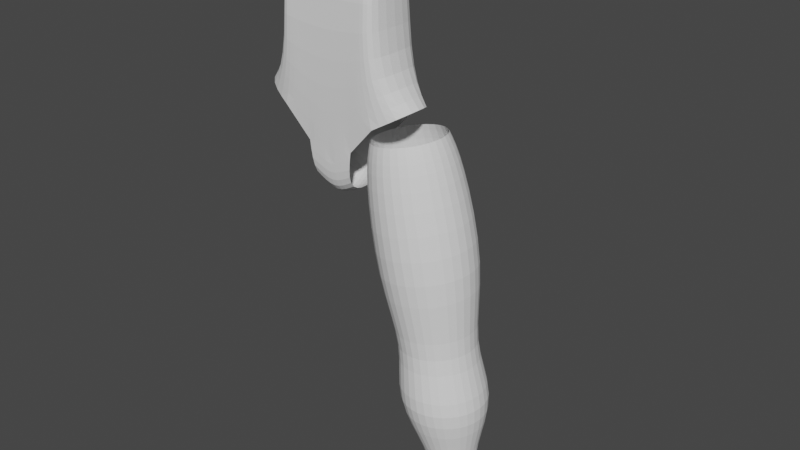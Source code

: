 # Source: 0419_Modeling_.blend  (saved by Blender 3.6.13; exported with 4.5.12 LTS)
import bpy
from mathutils import Matrix  # noqa: F401  (used for matrix-valued properties, if any)

bpy.ops.wm.read_factory_settings(use_empty=True)
scene = bpy.context.scene
scene.name = 'Scene'

# ---- collections
col_collection = bpy.data.collections.new('Collection'); scene.collection.children.link(col_collection)

# ---- world
world_world = bpy.data.worlds.new('World'); scene.world = world_world
world_world.use_nodes = True; world_world.node_tree.nodes.clear()
_N = world_world.node_tree.nodes; _L = world_world.node_tree.links
n0 = _N.new('ShaderNodeOutputWorld'); n0.name = 'World Output'; n0.location = (300, 300)
n1 = _N.new('ShaderNodeBackground'); n1.name = 'Background'; n1.location = (10, 300)
n1.inputs[0].default_value = (0.05088, 0.05088, 0.05088, 1.0)
_L.new(n1.outputs[0], n0.inputs[0])
n0.is_active_output = True
world_world.color = (0.05088, 0.05088, 0.05088)
world_world.use_sun_shadow = False
world_world.sun_shadow_jitter_overblur = 0.0

# ---- meshes
me_cube = bpy.data.meshes.new('Cube')
me_cube.from_pydata([(1.75, -0.4357, -1.287), (1.172, -0.5675, 1.943), (1.75, 0.4357, -1.287), (1.172, 0.5675, 1.943), (0.0, 0.5385, -2.555), (0.0, 0.5675, 1.943), (0.0, -0.5385, -2.555), (0.0, -0.5675, 1.943), (1.125, 0.6446, -0.6257), (1.125, -0.6446, -0.6257), (0.0, -0.6446, -0.7089), (0.0, 0.6446, -0.7089), (0.586, 0.5675, 1.943), (0.5192, -0.5385, -2.295), (0.5192, 0.5385, -2.295), (0.586, -0.5675, 1.943), (0.5157, -0.6446, -0.6777), (0.5157, 0.6446, -0.6777), (0.879, 0.5675, 1.943), (1.079, -0.5778, -1.685), (0.784, 0.6446, -0.6777), (1.079, 0.5778, -1.685), (0.879, -0.5675, 1.943), (0.784, -0.6446, -0.6777), (0.0, -0.5385, -3.311), (0.4232, -0.5385, -3.051), (0.0, -0.00278, -3.527), (0.4232, -0.00278, -3.267), (0.0, 0.5629, -3.211), (0.4232, 0.5629, -2.951)], [(14, 13), (4, 6), (21, 19)], [(20, 18, 3, 8), (8, 3, 1, 9), (16, 15, 7, 10), (12, 5, 7, 15), (13, 16, 10, 6), (2, 8, 9, 0), (21, 20, 8, 2), (4, 11, 17, 14), (19, 23, 16, 13), (18, 12, 15, 22), (23, 22, 15, 16), (11, 5, 12, 17), (9, 1, 22, 23), (3, 18, 22, 1), (0, 9, 23, 19), (14, 17, 20, 21), (17, 12, 18, 20), (25, 24, 26, 27), (6, 24, 25, 13), (27, 26, 28, 29), (14, 29, 28, 4)])
_uv = me_cube.uv_layers.new(name='UVMap')
_uv.uv.foreach_set('vector', [0.4751, 0.4688, 0.625, 0.4688, 0.625, 0.5, 0.4751, 0.5, 0.4751, 0.5, 0.625, 0.5, 0.625, 0.75, 0.4751, 0.75, 0.4751, 0.8125, 0.625, 0.8125, 0.625, 0.875, 0.4751, 0.875, 0.6875, 0.5, 0.75, 0.5, 0.75, 0.75, 0.6875, 0.75, 0.375, 0.8125, 0.4751, 0.8125, 0.4751, 0.875, 0.375, 0.875, 0.375, 0.5, 0.4751, 0.5, 0.4751, 0.75, 0.375, 0.75, 0.375, 0.4688, 0.4751, 0.4688, 0.4751, 0.5, 0.375, 0.5, 0.375, 0.375, 0.4751, 0.375, 0.4751, 0.4375, 0.375, 0.4375, 0.375, 0.7812, 0.4751, 0.7812, 0.4751, 0.8125, 0.375, 0.8125, 0.6562, 0.5, 0.6875, 0.5, 0.6875, 0.75, 0.6562, 0.75, 0.4751, 0.7812, 0.625, 0.7812, 0.625, 0.8125, 0.4751, 0.8125, 0.4751, 0.375, 0.625, 0.375, 0.625, 0.4375, 0.4751, 0.4375, 0.4751, 0.75, 0.625, 0.75, 0.625, 0.7812, 0.4751, 0.7812, 0.625, 0.5, 0.6562, 0.5, 0.6562, 0.75, 0.625, 0.75, 0.375, 0.75, 0.4751, 0.75, 0.4751, 0.7812, 0.375, 0.7812, 0.375, 0.4375, 0.4751, 0.4375, 0.4751, 0.4688, 0.375, 0.4688, 0.4751, 0.4375, 0.625, 0.4375, 0.625, 0.4688, 0.4751, 0.4688, 0.375, 0.8125, 0.375, 0.875, 0.375, 0.875, 0.375, 0.8125, 0.375, 0.875, 0.375, 0.875, 0.375, 0.8125, 0.375, 0.8125, 0.375, 0.8125, 0.375, 0.875, 0.375, 0.875, 0.375, 0.8125, 0.375, 0.4375, 0.375, 0.8125, 0.375, 0.875, 0.375, 0.375])
me_cube.update()
me_circle = bpy.data.meshes.new('Circle')
me_circle.from_pydata([(0.6025, 0.9841, 4.846), (-0.09172, 0.6962, 4.878), (-0.3793, 0.0012, 4.891), (-0.09172, -0.6938, 4.878), (0.6025, -0.9817, 4.846), (1.297, -0.6938, 4.814), (1.584, 0.0012, 4.801), (1.297, 0.6962, 4.814), (0.299, 0.8946, -0.3062), (-0.3224, 0.6329, -0.2043), (-0.5798, 0.0012, -0.1621), (-0.3224, -0.6305, -0.2043), (0.299, -0.8922, -0.3062), (0.9204, -0.6305, -0.408), (1.178, 0.0012, -0.4502), (0.9204, 0.6329, -0.408), (0.2367, 1.363, -1.582), (-0.7049, 0.9641, -1.386), (-1.095, 0.0012, -1.304), (-0.7049, -0.9617, -1.386), (0.2367, -1.36, -1.582), (1.178, -0.9617, -1.779), (1.568, 0.0012, -1.86), (1.178, 0.9641, -1.779), (0.004422, 0.542, -4.097), (-0.3739, 0.3836, -4.042), (-0.5306, 0.0012, -4.019), (-0.3739, -0.3812, -4.042), (0.004422, -0.5396, -4.097), (0.3827, -0.3812, -4.153), (0.5394, 0.0012, -4.176), (0.3827, 0.3836, -4.153), (0.8016, 0.0012, -3.07), (0.6037, 0.4844, -3.046), (0.126, -0.6821, -2.986), (0.6037, -0.482, -3.046), (-0.5495, 0.0012, -2.902), (-0.3516, -0.482, -2.926), (0.126, 0.6845, -2.986), (-0.3516, 0.4844, -2.926), (1.439, -0.8662, 4.154), (1.798, 0.0012, 4.138), (-0.2939, -0.8662, 4.234), (0.5725, -1.225, 4.194), (-0.2939, 0.8686, 4.234), (-0.6528, 0.0012, 4.251), (1.439, 0.8686, 4.154), (0.5725, 1.228, 4.194), (1.504, -0.9913, 1.571), (-0.4786, -0.9913, 1.662), (-0.4786, 0.9937, 1.662), (0.5129, 1.405, 1.616), (1.915, 0.0012, 1.552), (0.5129, -1.402, 1.616), (-0.8893, 0.0012, 1.681), (1.504, 0.9937, 1.571)], [], [(52, 48, 13, 14), (53, 49, 11, 12), (54, 50, 9, 10), (55, 52, 14, 15), (48, 53, 12, 13), (49, 54, 10, 11), (50, 51, 8, 9), (51, 55, 15, 8), (9, 8, 16, 17), (8, 15, 23, 16), (14, 13, 21, 22), (12, 11, 19, 20), (10, 9, 17, 18), (15, 14, 22, 23), (13, 12, 20, 21), (11, 10, 18, 19), (33, 32, 30, 31), (35, 34, 28, 29), (37, 36, 26, 27), (39, 38, 24, 25), (38, 33, 31, 24), (32, 35, 29, 30), (34, 37, 27, 28), (36, 39, 25, 26), (18, 17, 39, 36), (20, 19, 37, 34), (22, 21, 35, 32), (16, 23, 33, 38), (17, 16, 38, 39), (19, 18, 36, 37), (21, 20, 34, 35), (23, 22, 32, 33), (0, 7, 46, 47), (1, 0, 47, 44), (3, 2, 45, 42), (5, 4, 43, 40), (7, 6, 41, 46), (2, 1, 44, 45), (4, 3, 42, 43), (6, 5, 40, 41), (47, 46, 55, 51), (44, 47, 51, 50), (42, 45, 54, 49), (40, 43, 53, 48), (46, 41, 52, 55), (45, 44, 50, 54), (43, 42, 49, 53), (41, 40, 48, 52)])
_uv = me_circle.uv_layers.new(name='UVMap')
_uv.uv.foreach_set('vector', [0.0, 0.0, 0.0, 0.0, 0.0, 0.0, 0.0, 0.0, 0.0, 0.0, 0.0, 0.0, 0.0, 0.0, 0.0, 0.0, 0.0, 0.0, 0.0, 0.0, 0.0, 0.0, 0.0, 0.0, 0.0, 0.0, 0.0, 0.0, 0.0, 0.0, 0.0, 0.0, 0.0, 0.0, 0.0, 0.0, 0.0, 0.0, 0.0, 0.0, 0.0, 0.0, 0.0, 0.0, 0.0, 0.0, 0.0, 0.0, 0.0, 0.0, 0.0, 0.0, 0.0, 0.0, 0.0, 0.0, 0.0, 0.0, 0.0, 0.0, 0.0, 0.0, 0.0, 0.0, 0.0, 0.0, 0.0, 0.0, 0.0, 0.0, 0.0, 0.0, 0.0, 0.0, 0.0, 0.0, 0.0, 0.0, 0.0, 0.0, 0.0, 0.0, 0.0, 0.0, 0.0, 0.0, 0.0, 0.0, 0.0, 0.0, 0.0, 0.0, 0.0, 0.0, 0.0, 0.0, 0.0, 0.0, 0.0, 0.0, 0.0, 0.0, 0.0, 0.0, 0.0, 0.0, 0.0, 0.0, 0.0, 0.0, 0.0, 0.0, 0.0, 0.0, 0.0, 0.0, 0.0, 0.0, 0.0, 0.0, 0.0, 0.0, 0.0, 0.0, 0.0, 0.0, 0.0, 0.0, 0.0, 0.0, 0.0, 0.0, 0.0, 0.0, 0.0, 0.0, 0.0, 0.0, 0.0, 0.0, 0.0, 0.0, 0.0, 0.0, 0.0, 0.0, 0.0, 0.0, 0.0, 0.0, 0.0, 0.0, 0.0, 0.0, 0.0, 0.0, 0.0, 0.0, 0.0, 0.0, 0.0, 0.0, 0.0, 0.0, 0.0, 0.0, 0.0, 0.0, 0.0, 0.0, 0.0, 0.0, 0.0, 0.0, 0.0, 0.0, 0.0, 0.0, 0.0, 0.0, 0.0, 0.0, 0.0, 0.0, 0.0, 0.0, 0.0, 0.0, 0.0, 0.0, 0.0, 0.0, 0.0, 0.0, 0.0, 0.0, 0.0, 0.0, 0.0, 0.0, 0.0, 0.0, 0.0, 0.0, 0.0, 0.0, 0.0, 0.0, 0.0, 0.0, 0.0, 0.0, 0.0, 0.0, 0.0, 0.0, 0.0, 0.0, 0.0, 0.0, 0.0, 0.0, 0.0, 0.0, 0.0, 0.0, 0.0, 0.0, 0.0, 0.0, 0.0, 0.0, 0.0, 0.0, 0.0, 0.0, 0.0, 0.0, 0.0, 0.0, 0.0, 0.0, 0.0, 0.0, 0.0, 0.0, 0.0, 0.0, 0.0, 0.0, 0.0, 0.0, 0.0, 0.0, 0.0, 0.0, 0.0, 0.0, 0.0, 0.0, 0.0, 0.0, 0.0, 0.0, 0.0, 0.0, 0.0, 0.0, 0.0, 0.0, 0.0, 0.0, 0.0, 0.0, 0.0, 0.0, 0.0, 0.0, 0.0, 0.0, 0.0, 0.0, 0.0, 0.0, 0.0, 0.0, 0.0, 0.0, 0.0, 0.0, 0.0, 0.0, 0.0, 0.0, 0.0, 0.0, 0.0, 0.0, 0.0, 0.0, 0.0, 0.0, 0.0, 0.0, 0.0, 0.0, 0.0, 0.0, 0.0, 0.0, 0.0, 0.0, 0.0, 0.0, 0.0, 0.0, 0.0, 0.0, 0.0, 0.0, 0.0, 0.0, 0.0, 0.0, 0.0, 0.0, 0.0, 0.0, 0.0, 0.0, 0.0, 0.0, 0.0, 0.0, 0.0, 0.0, 0.0, 0.0, 0.0, 0.0, 0.0, 0.0, 0.0, 0.0, 0.0, 0.0, 0.0, 0.0, 0.0, 0.0, 0.0, 0.0, 0.0, 0.0, 0.0, 0.0, 0.0, 0.0, 0.0, 0.0, 0.0, 0.0, 0.0, 0.0, 0.0, 0.0, 0.0, 0.0, 0.0, 0.0, 0.0, 0.0, 0.0, 0.0, 0.0, 0.0, 0.0, 0.0, 0.0, 0.0, 0.0, 0.0, 0.0, 0.0])
me_circle.update()

# ---- objects
ob_empty = bpy.data.objects.new('Empty', None)
ob_cube = bpy.data.objects.new('Cube', me_cube)
ob_circle = bpy.data.objects.new('Circle', me_circle)

# ---- transforms, parenting, visibility, modifiers, constraints
ob_empty.location = (0.0, 0.0, 0.0)
ob_empty.rotation_euler = (1.571, -0.0, 0.0)
ob_empty.scale = (4.0, 4.0, 4.0)
ob_empty.empty_display_type = 'IMAGE'
ob_empty.empty_display_size = 5.0
ob_empty.use_empty_image_alpha = True
ob_empty.color = (1.0, 1.0, 1.0, 0.4)
ob_cube.location = (0.0, 0.0, 1.667)
_m = ob_cube.modifiers.new('Mirror', 'MIRROR')
_m.use_clip = True
_m = ob_cube.modifiers.new('Subdivision', 'SUBSURF')
_m.levels = 2
ob_circle.location = (1.945, -0.0009955, -4.22)
ob_circle.rotation_euler = (3.773e-09, -0.2343, -3.206e-08)
ob_circle.scale = (0.8297, 0.8297, 0.8297)
_m = ob_circle.modifiers.new('Subdivision', 'SUBSURF')
_m.levels = 2

# ---- collection membership
col_collection.objects.link(ob_empty)
col_collection.objects.link(ob_cube)
col_collection.objects.link(ob_circle)

# ---- scene / render settings (as saved in the file)
scene.frame_start = 1; scene.frame_end = 250; scene.frame_set(1)
scene.render.engine = 'BLENDER_EEVEE_NEXT'
scene.cycles.sampling_pattern = 'TABULATED_SOBOL'
scene.view_settings.view_transform = 'Filmic'
bpy.context.view_layer.update()

# ---- added for rendering (the .blend has no active camera and no usable light): camera, sun
cam_auto = bpy.data.cameras.new('AutoCamera')
cam_auto.lens = 50.0
cam_auto.sensor_width = 36.0
cam_auto.clip_end = 1000.0
ob_auto_camera = bpy.data.objects.new('AutoCamera', cam_auto)
scene.collection.objects.link(ob_auto_camera)
ob_auto_camera.location = (13.4123, -14.568, 7.61639)
ob_auto_camera.rotation_euler = (1.09748, -7.21219e-08, 0.694738)
scene.camera = ob_auto_camera
light_auto_sun = bpy.data.lights.new('AutoSun', 'SUN')
light_auto_sun.energy = 3.0
light_auto_sun.angle = 0.0523599
ob_auto_sun = bpy.data.objects.new('AutoSun', light_auto_sun)
scene.collection.objects.link(ob_auto_sun)
ob_auto_sun.rotation_euler = (0.872665, 0.174533, 0.523599)
bpy.context.view_layer.update()
